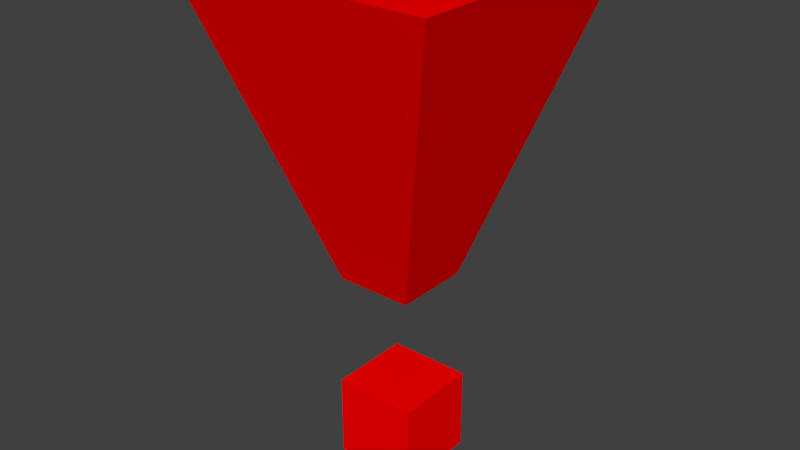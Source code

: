 # Source: missingMesh.blend  (saved by Blender 2.71.0; exported with 4.5.12 LTS)
import bpy
from mathutils import Matrix  # noqa: F401  (used for matrix-valued properties, if any)

bpy.ops.wm.read_factory_settings(use_empty=True)
scene = bpy.context.scene
scene.name = 'Scene'

# ---- collections
col_collection_1 = bpy.data.collections.new('Collection 1'); scene.collection.children.link(col_collection_1)

# ---- materials (node trees are filled in below, after node groups)
mat_material_001 = bpy.data.materials.new('Material.001')
mat_material_001.alpha_threshold = 0.0
mat_material_001.use_transparent_shadow = False
mat_material_001.diffuse_color = (1.0, 0.0, 0.0, 1.0)
mat_material_001.roughness = 0.5
mat_material_001.line_color = (0.0, 0.0, 0.0, 1.0)
mat_material = bpy.data.materials.new('Material')
mat_material.alpha_threshold = 0.0
mat_material.use_transparent_shadow = False
mat_material.diffuse_color = (1.0, 0.0, 0.0, 1.0)
mat_material.roughness = 0.5
mat_material.line_color = (0.0, 0.0, 0.0, 1.0)

# ---- material node trees

# ---- world
world_world = bpy.data.worlds.new('World'); scene.world = world_world
world_world.color = (0.05088, 0.05088, 0.05088)
world_world.use_sun_shadow = False
world_world.sun_shadow_jitter_overblur = 0.0
world_world.cycles.sampling_method = 'MANUAL'
world_world.cycles.sample_map_resolution = 256

# ---- meshes
me_cube_001 = bpy.data.meshes.new('Cube.001')
me_cube_001.from_pydata([(-1.0, -1.0, -1.0), (-1.0, 1.0, -1.0), (1.0, 1.0, -1.0), (1.0, -1.0, -1.0), (-1.0, -1.0, 1.0), (-1.0, 1.0, 1.0), (1.0, 1.0, 1.0), (1.0, -1.0, 1.0)], [], [(4, 5, 1, 0), (5, 6, 2, 1), (6, 7, 3, 2), (7, 4, 0, 3), (0, 1, 2, 3), (7, 6, 5, 4)])
me_cube_001.materials.append(mat_material_001)
me_cube_001.use_remesh_preserve_volume = False
me_cube_001.use_remesh_preserve_attributes = False
me_cube_001.use_mirror_vertex_groups = False
me_cube_001.update()
me_cube = bpy.data.meshes.new('Cube')
me_cube.from_pydata([(0.8809, 0.8809, -1.0), (0.8809, -0.8809, -1.0), (-0.8809, -0.8809, -1.0), (-0.8809, 0.8809, -1.0), (0.2522, 0.2522, 1.0), (0.2522, -0.2522, 1.0), (-0.2522, -0.2522, 1.0), (-0.2522, 0.2522, 1.0)], [], [(0, 1, 2, 3), (4, 7, 6, 5), (0, 4, 5, 1), (1, 5, 6, 2), (2, 6, 7, 3), (4, 0, 3, 7)])
me_cube.materials.append(mat_material)
me_cube.use_remesh_preserve_volume = False
me_cube.use_remesh_preserve_attributes = False
me_cube.use_mirror_vertex_groups = False
me_cube.update()

# ---- objects
ob_cube_001 = bpy.data.objects.new('Cube.001', me_cube_001)
ob_cube = bpy.data.objects.new('Cube', me_cube)

# ---- transforms, parenting, visibility, modifiers, constraints
ob_cube_001.location = (0.02337, -0.004411, 0.5356)
ob_cube_001.scale = (0.2616, 0.2616, 0.2616)
ob_cube_001.lineart.crease_threshold = 0.0
ob_cube.location = (0.0, 0.0, 2.435)
ob_cube.scale = (-0.9418, -0.9418, -0.9418)
ob_cube.lock_rotations_4d = False
ob_cube.empty_display_type = 'ARROWS'
ob_cube.lineart.crease_threshold = 0.0

# ---- collection membership
col_collection_1.objects.link(ob_cube_001)
col_collection_1.objects.link(ob_cube)

# ---- scene / render settings (as saved in the file)
scene.frame_start = 1; scene.frame_end = 250; scene.frame_set(2)
scene.render.engine = 'BLENDER_EEVEE_NEXT'
scene.render.resolution_percentage = 50
scene.render.dither_intensity = 0.0
scene.cycles.use_denoising = False
scene.cycles.samples = 10
scene.cycles.sampling_pattern = 'TABULATED_SOBOL'
scene.cycles.light_sampling_threshold = 0.0
scene.cycles.use_adaptive_sampling = False
scene.cycles.use_light_tree = False
scene.cycles.blur_glossy = 0.0
scene.cycles.volume_bounces = 1
scene.cycles.pixel_filter_type = 'GAUSSIAN'
scene.cycles.sample_clamp_indirect = 0.0
scene.view_settings.view_transform = 'Standard'
bpy.context.view_layer.update()

# ---- added for rendering (the .blend has no active camera and no usable light): camera, sun
cam_auto = bpy.data.cameras.new('AutoCamera')
cam_auto.lens = 50.0
cam_auto.sensor_width = 36.0
cam_auto.clip_end = 1000.0
ob_auto_camera = bpy.data.objects.new('AutoCamera', cam_auto)
scene.collection.objects.link(ob_auto_camera)
ob_auto_camera.location = (3.59899, -4.31879, 4.70442)
ob_auto_camera.rotation_euler = (1.09748, -7.21219e-08, 0.694738)
scene.camera = ob_auto_camera
light_auto_sun = bpy.data.lights.new('AutoSun', 'SUN')
light_auto_sun.energy = 3.0
light_auto_sun.angle = 0.0523599
ob_auto_sun = bpy.data.objects.new('AutoSun', light_auto_sun)
scene.collection.objects.link(ob_auto_sun)
ob_auto_sun.rotation_euler = (0.872665, 0.174533, 0.523599)
bpy.context.view_layer.update()

